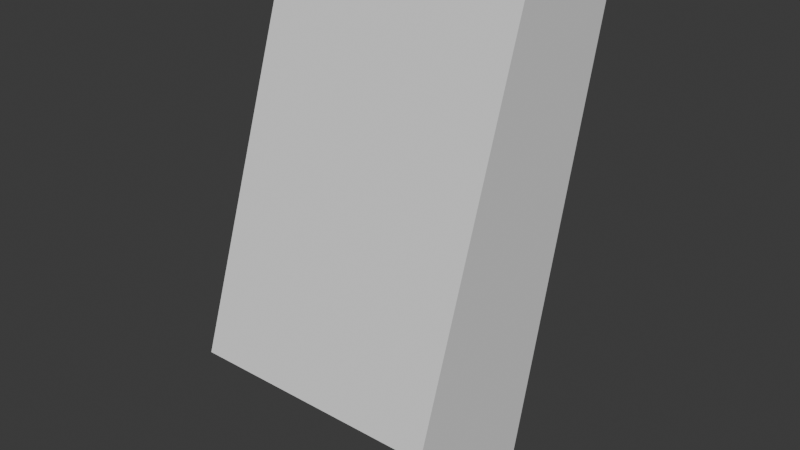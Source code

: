 # Source: array.blend  (saved by Blender 4.5.88; exported with 4.5.12 LTS)
import bpy
from mathutils import Matrix  # noqa: F401  (used for matrix-valued properties, if any)

bpy.ops.wm.read_factory_settings(use_empty=True)
scene = bpy.context.scene
scene.name = 'Scene'

# ---- collections
col_collection = bpy.data.collections.new('Collection'); scene.collection.children.link(col_collection)

# ---- world
world_world = bpy.data.worlds.new('World'); scene.world = world_world
world_world.use_nodes = True; world_world.node_tree.nodes.clear()
_N = world_world.node_tree.nodes; _L = world_world.node_tree.links
n0 = _N.new('ShaderNodeOutputWorld'); n0.name = 'World Output'; n0.location = (300, 300)
n1 = _N.new('ShaderNodeBackground'); n1.name = 'Background'; n1.location = (10, 300)
n1.inputs[0].default_value = (0.05088, 0.05088, 0.05088, 1.0)
_L.new(n1.outputs[0], n0.inputs[0])
n0.is_active_output = True
world_world.color = (0.05088, 0.05088, 0.05088)
world_world.sun_shadow_jitter_overblur = 0.0

# ---- meshes
me_cube = bpy.data.meshes.new('Cube')
me_cube.from_pydata([(-1.0, 0.0, -2.25), (-1.0, -1.0, -1.25), (-1.0, 1.0, 1.75), (-1.0, 0.0, 1.75), (1.0, 0.0, -2.25), (1.0, -1.0, -1.25), (1.0, 1.0, 1.75), (1.0, 0.0, 1.75)], [], [(0, 1, 3, 2), (2, 3, 7, 6), (6, 7, 5, 4), (4, 5, 1, 0), (2, 6, 4, 0), (7, 3, 1, 5)])
_uv = me_cube.uv_layers.new(name='UVMap')
_uv.uv.foreach_set('vector', [0.375, 0.0, 0.625, 0.0, 0.625, 0.25, 0.375, 0.25, 0.375, 0.25, 0.625, 0.25, 0.625, 0.5, 0.375, 0.5, 0.375, 0.5, 0.625, 0.5, 0.625, 0.75, 0.375, 0.75, 0.375, 0.75, 0.625, 0.75, 0.625, 1.0, 0.375, 1.0, 0.125, 0.5, 0.375, 0.5, 0.375, 0.75, 0.125, 0.75, 0.625, 0.5, 0.875, 0.5, 0.875, 0.75, 0.625, 0.75])
me_cube.update()

# ---- objects
ob_cube_005 = bpy.data.objects.new('Cube.005', me_cube)

# ---- transforms, parenting, visibility, modifiers, constraints
ob_cube_005.location = (0.0, 0.0, 0.0)

# ---- collection membership
col_collection.objects.link(ob_cube_005)

# ---- scene / render settings (as saved in the file)
scene.frame_start = 1; scene.frame_end = 250; scene.frame_set(1)
scene.render.engine = 'BLENDER_EEVEE_NEXT'
bpy.context.view_layer.update()

# ---- added for rendering (the .blend has no active camera and no usable light): camera, sun
cam_auto = bpy.data.cameras.new('AutoCamera')
cam_auto.lens = 50.0
cam_auto.sensor_width = 36.0
cam_auto.clip_end = 1000.0
ob_auto_camera = bpy.data.objects.new('AutoCamera', cam_auto)
scene.collection.objects.link(ob_auto_camera)
ob_auto_camera.location = (4.53266, -5.43919, 3.37613)
ob_auto_camera.rotation_euler = (1.09748, -7.21219e-08, 0.694738)
scene.camera = ob_auto_camera
light_auto_sun = bpy.data.lights.new('AutoSun', 'SUN')
light_auto_sun.energy = 3.0
light_auto_sun.angle = 0.0523599
ob_auto_sun = bpy.data.objects.new('AutoSun', light_auto_sun)
scene.collection.objects.link(ob_auto_sun)
ob_auto_sun.rotation_euler = (0.872665, 0.174533, 0.523599)
bpy.context.view_layer.update()
